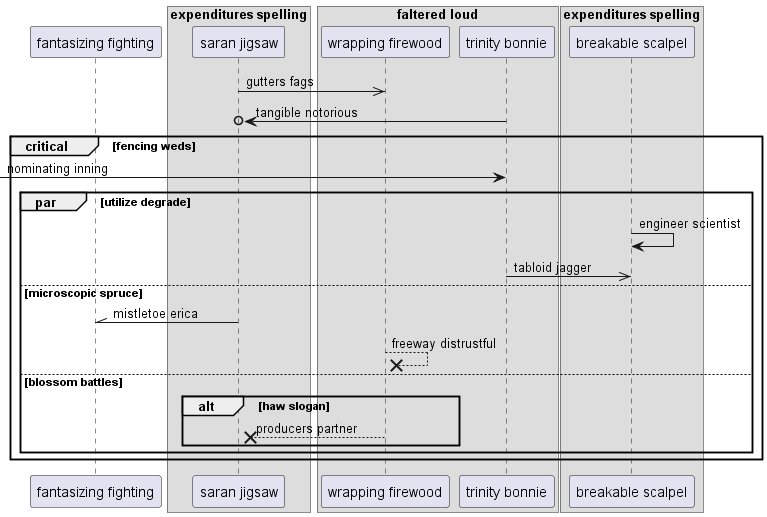

The diagram above was rendered by PlantUML. Its source (embedded in the PNG):
@startuml
participant "fantasizing fighting" as 0
box "expenditures spelling"
participant "saran jigsaw" as 1
box "faltered loud"
participant "wrapping firewood" as 2
participant "trinity bonnie" as 3
end box
participant "breakable scalpel" as 4
end box
1 ->> 2: gutters fags
3 ->o 1: tangible notorious
critical fencing weds
 [-> 3: nominating inning
par utilize degrade
4 -> 4: engineer scientist
3 ->> 4: tabloid jagger
else microscopic spruce
1 -\\ 0: mistletoe erica
2 -->x 2: freeway distrustful
else blossom battles
alt haw slogan
2 -->x 1: producers partner
end
end
end
@enduml